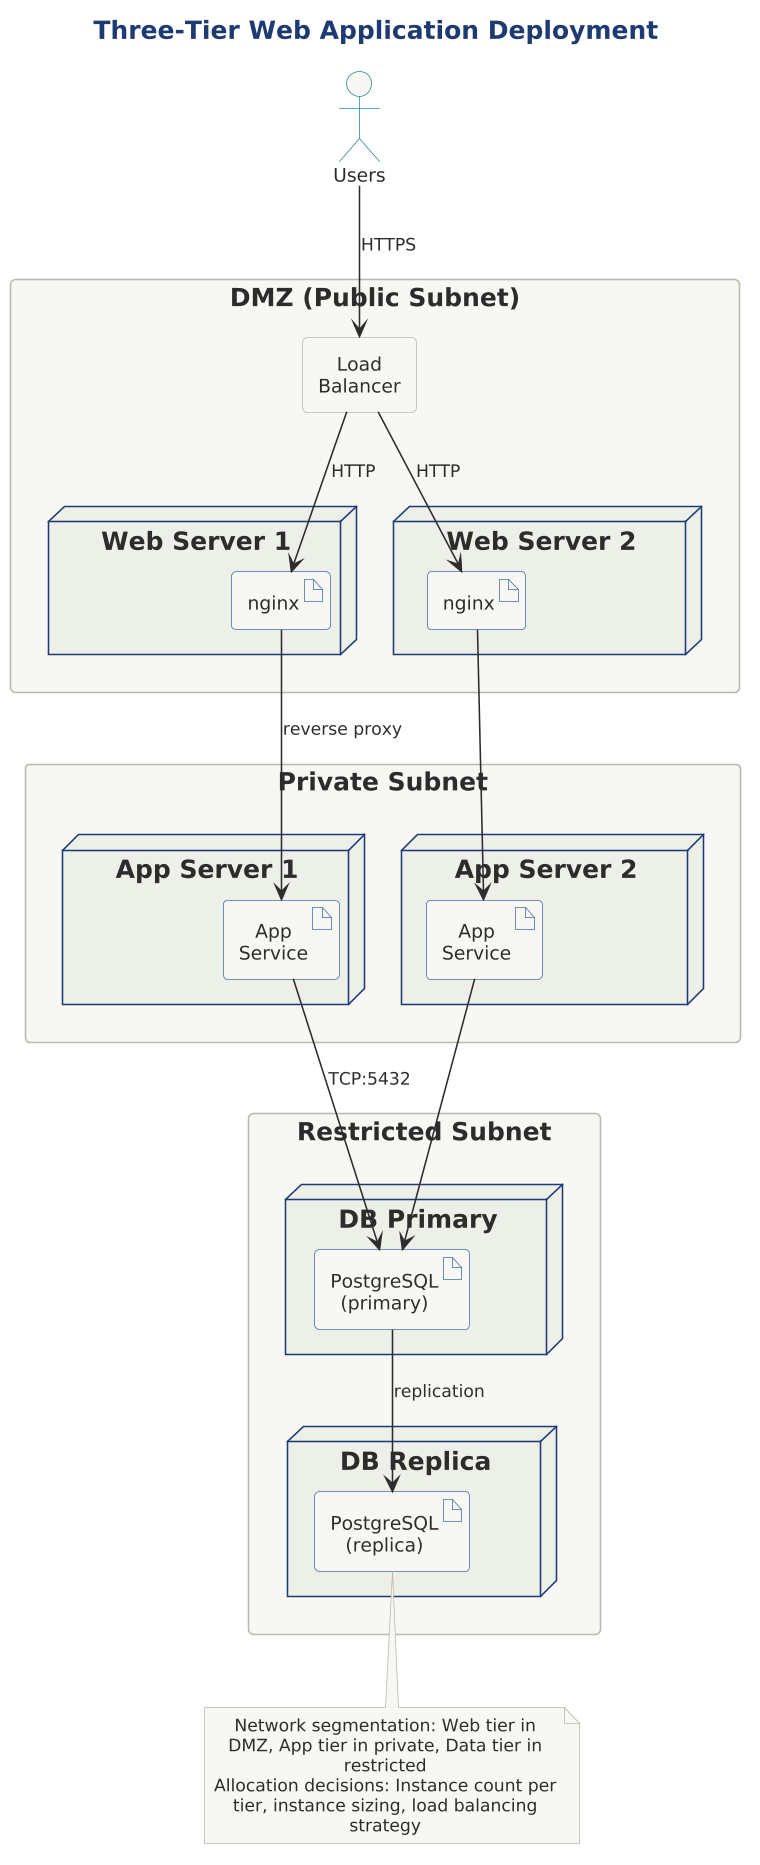

The diagram above was rendered by PlantUML. Its source (embedded in the PNG):
@startuml

scale 1.5625




title Three-Tier Web Application Deployment

!include ../../../../../../tooling/styles/plantuml/structural/deployment-diagram-style.iuml

actor "Users" as users

rectangle "DMZ (Public Subnet)" as dmz {
    rectangle "Load\nBalancer" as lb
    
    node "Web Server 1" as ws1 {
        artifact "nginx" as nginx1
    }
    node "Web Server 2" as ws2 {
        artifact "nginx" as nginx2
    }
}

rectangle "Private Subnet" as private {
    node "App Server 1" as as1 {
        artifact "App\nService" as app1
    }
    node "App Server 2" as as2 {
        artifact "App\nService" as app2
    }
}

rectangle "Restricted Subnet" as restricted {
    node "DB Primary" as dbPrimary {
        artifact "PostgreSQL\n(primary)" as pgPrimary
    }
    node "DB Replica" as dbReplica {
        artifact "PostgreSQL\n(replica)" as pgReplica
    }
}

users --> lb : HTTPS
lb --> nginx1 : HTTP
lb --> nginx2 : HTTP
nginx1 --> app1 : reverse proxy
nginx2 --> app2
app1 --> pgPrimary : TCP:5432
app2 --> pgPrimary
pgPrimary --> pgReplica : replication

note bottom
  Network segmentation: Web tier in DMZ, App tier in private, Data tier in restricted
  Allocation decisions: Instance count per tier, instance sizing, load balancing strategy
end note

@enduml